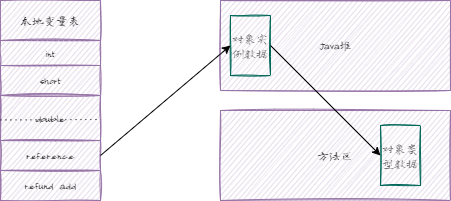

The diagram above was exported from draw.io. Its source (the exported page's mxGraphModel, read from the mxfile embedded in the PNG):
<mxGraphModel dx="1209" dy="741" grid="1" gridSize="10" guides="1" tooltips="1" connect="1" arrows="1" fold="1" page="1" pageScale="1" pageWidth="827" pageHeight="1169" math="0" shadow="0">
  <root>
    <mxCell id="0" />
    <mxCell id="1" parent="0" />
    <mxCell id="AwiVHAV6ARE_haCIf1Jn-31" value="&lt;font face=&quot;Long Cang&quot; data-font-src=&quot;https://fonts.googleapis.com/css?family=Long+Cang&quot;&gt;本地变量表&lt;/font&gt;" style="rounded=0;whiteSpace=wrap;html=1;strokeColor=#9673a6;fillColor=#e1d5e7;sketch=1;container=0;" parent="1" vertex="1">
      <mxGeometry x="690" y="620" width="100" height="40" as="geometry" />
    </mxCell>
    <mxCell id="AwiVHAV6ARE_haCIf1Jn-40" value="&lt;font face=&quot;Long Cang&quot; data-font-src=&quot;https://fonts.googleapis.com/css?family=Long+Cang&quot;&gt;int&lt;/font&gt;" style="rounded=0;whiteSpace=wrap;html=1;strokeColor=#9673a6;fillColor=#e1d5e7;sketch=1;container=0;" parent="1" vertex="1">
      <mxGeometry x="690" y="660" width="100" height="25" as="geometry" />
    </mxCell>
    <mxCell id="AwiVHAV6ARE_haCIf1Jn-43" value="&lt;font face=&quot;Long Cang&quot; data-font-src=&quot;https://fonts.googleapis.com/css?family=Long+Cang&quot;&gt;short&lt;/font&gt;" style="rounded=0;whiteSpace=wrap;html=1;strokeColor=#9673a6;fillColor=#e1d5e7;sketch=1;container=0;" parent="1" vertex="1">
      <mxGeometry x="690" y="685" width="100" height="30" as="geometry" />
    </mxCell>
    <mxCell id="AwiVHAV6ARE_haCIf1Jn-45" value="&lt;font face=&quot;Long Cang&quot;&gt;double&lt;/font&gt;" style="rounded=0;whiteSpace=wrap;html=1;strokeColor=#9673a6;fillColor=#e1d5e7;sketch=1;container=0;" parent="1" vertex="1">
      <mxGeometry x="690" y="715" width="100" height="45" as="geometry" />
    </mxCell>
    <mxCell id="AwiVHAV6ARE_haCIf1Jn-48" value="" style="endArrow=none;dashed=1;html=1;fontFamily=Long Cang;fontSource=https%3A%2F%2Ffonts.googleapis.com%2Fcss%3Ffamily%3DLong%2BCang;fontColor=#5C5C5C;strokeColor=default;fillColor=#21C0A5;exitX=0.002;exitY=0.543;exitDx=0;exitDy=0;exitPerimeter=0;entryX=1.003;entryY=0.533;entryDx=0;entryDy=0;entryPerimeter=0;dashPattern=1 4;curved=1;sketch=0;" parent="1" source="AwiVHAV6ARE_haCIf1Jn-45" target="AwiVHAV6ARE_haCIf1Jn-45" edge="1">
      <mxGeometry width="50" height="50" relative="1" as="geometry">
        <mxPoint x="810" y="770" as="sourcePoint" />
        <mxPoint x="860" y="720" as="targetPoint" />
      </mxGeometry>
    </mxCell>
    <mxCell id="AwiVHAV6ARE_haCIf1Jn-49" value="&lt;font face=&quot;Long Cang&quot; data-font-src=&quot;https://fonts.googleapis.com/css?family=Long+Cang&quot;&gt;reference&lt;/font&gt;" style="rounded=0;whiteSpace=wrap;html=1;strokeColor=#9673a6;fillColor=#e1d5e7;sketch=1;container=0;" parent="1" vertex="1">
      <mxGeometry x="690" y="760" width="100" height="30" as="geometry" />
    </mxCell>
    <mxCell id="AwiVHAV6ARE_haCIf1Jn-50" value="&lt;font face=&quot;Long Cang&quot;&gt;refund add&lt;/font&gt;" style="rounded=0;whiteSpace=wrap;html=1;strokeColor=#9673a6;fillColor=#e1d5e7;sketch=1;container=0;" parent="1" vertex="1">
      <mxGeometry x="690" y="790" width="100" height="30" as="geometry" />
    </mxCell>
    <mxCell id="AwiVHAV6ARE_haCIf1Jn-51" value="&lt;font face=&quot;Long Cang&quot; data-font-src=&quot;https://fonts.googleapis.com/css?family=Long+Cang&quot;&gt;Java堆&lt;/font&gt;" style="rounded=0;whiteSpace=wrap;html=1;strokeColor=#9673a6;fillColor=#e1d5e7;sketch=1;container=0;" parent="1" vertex="1">
      <mxGeometry x="910" y="620" width="230" height="90" as="geometry" />
    </mxCell>
    <mxCell id="AwiVHAV6ARE_haCIf1Jn-52" value="&lt;font style=&quot;font-size: 11px;&quot;&gt;对象实例数据&lt;/font&gt;" style="rounded=0;whiteSpace=wrap;html=1;sketch=1;fontFamily=Long Cang;fontSource=https%3A%2F%2Ffonts.googleapis.com%2Fcss%3Ffamily%3DLong%2BCang;fontColor=#5C5C5C;strokeColor=#006658;fillColor=#FFFFFF;" parent="1" vertex="1">
      <mxGeometry x="920" y="635" width="40" height="60" as="geometry" />
    </mxCell>
    <mxCell id="AwiVHAV6ARE_haCIf1Jn-53" value="" style="endArrow=classic;html=1;sketch=0;fontFamily=Long Cang;fontSource=https%3A%2F%2Ffonts.googleapis.com%2Fcss%3Ffamily%3DLong%2BCang;fontSize=11;fontColor=#5C5C5C;strokeColor=default;fillColor=#21C0A5;curved=1;exitX=1;exitY=0.5;exitDx=0;exitDy=0;entryX=0;entryY=0.5;entryDx=0;entryDy=0;" parent="1" source="AwiVHAV6ARE_haCIf1Jn-49" target="AwiVHAV6ARE_haCIf1Jn-52" edge="1">
      <mxGeometry width="50" height="50" relative="1" as="geometry">
        <mxPoint x="870" y="790" as="sourcePoint" />
        <mxPoint x="920" y="740" as="targetPoint" />
      </mxGeometry>
    </mxCell>
    <mxCell id="AwiVHAV6ARE_haCIf1Jn-54" value="&lt;font face=&quot;Long Cang&quot; data-font-src=&quot;https://fonts.googleapis.com/css?family=Long+Cang&quot;&gt;方法区&lt;/font&gt;" style="rounded=0;whiteSpace=wrap;html=1;strokeColor=#9673a6;fillColor=#e1d5e7;sketch=1;container=0;" parent="1" vertex="1">
      <mxGeometry x="910" y="730" width="230" height="90" as="geometry" />
    </mxCell>
    <mxCell id="AwiVHAV6ARE_haCIf1Jn-55" value="&lt;font style=&quot;font-size: 11px;&quot;&gt;对象类型数据&lt;/font&gt;" style="rounded=0;whiteSpace=wrap;html=1;sketch=1;fontFamily=Long Cang;fontSource=https%3A%2F%2Ffonts.googleapis.com%2Fcss%3Ffamily%3DLong%2BCang;fontColor=#5C5C5C;strokeColor=#006658;fillColor=#FFFFFF;" parent="1" vertex="1">
      <mxGeometry x="1070" y="745" width="40" height="60" as="geometry" />
    </mxCell>
    <mxCell id="AwiVHAV6ARE_haCIf1Jn-56" value="" style="endArrow=classic;html=1;sketch=0;fontFamily=Long Cang;fontSource=https%3A%2F%2Ffonts.googleapis.com%2Fcss%3Ffamily%3DLong%2BCang;fontSize=11;fontColor=#5C5C5C;strokeColor=default;fillColor=#21C0A5;curved=1;exitX=1;exitY=0.5;exitDx=0;exitDy=0;entryX=0;entryY=0.5;entryDx=0;entryDy=0;" parent="1" source="AwiVHAV6ARE_haCIf1Jn-52" target="AwiVHAV6ARE_haCIf1Jn-55" edge="1">
      <mxGeometry width="50" height="50" relative="1" as="geometry">
        <mxPoint x="800" y="785" as="sourcePoint" />
        <mxPoint x="930" y="675" as="targetPoint" />
      </mxGeometry>
    </mxCell>
  </root>
</mxGraphModel>